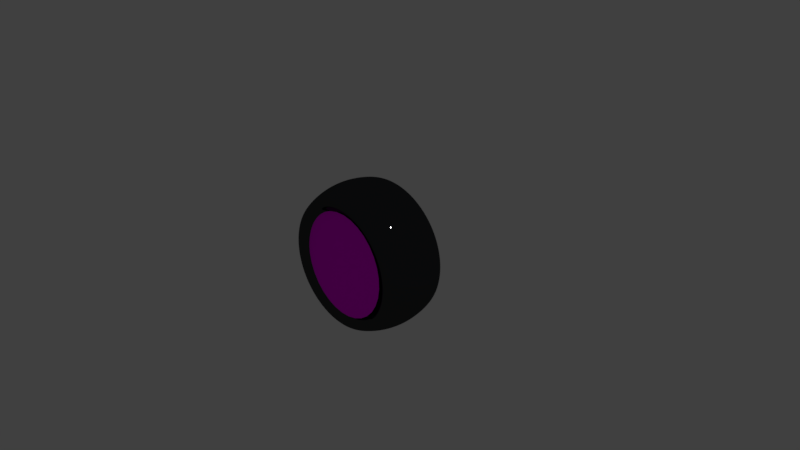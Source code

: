 # Source: clock.blend  (saved by Blender 2.78.0; exported with 4.5.12 LTS)
import bpy
from mathutils import Matrix  # noqa: F401  (used for matrix-valued properties, if any)

bpy.ops.wm.read_factory_settings(use_empty=True)
scene = bpy.context.scene
scene.name = 'Scene'

# ---- collections
col_collection_1 = bpy.data.collections.new('Collection 1'); scene.collection.children.link(col_collection_1)

# ---- images (referenced by path relative to the original .blend; pixels are not part of the script)
import os
ASSET_DIR = os.environ.get("B2B_ASSET_DIR", "")  # directory of the original .blend (textures are referenced by path, not embedded)
HERE = os.path.dirname(os.path.abspath(__file__))  # packed textures are extracted next to this script under _unpacked/

def load_image(name, relpath, width, height, colorspace="sRGB"):
    """Load a texture the original file referenced (path relative to the .blend, or extracted next to this script)."""
    p = next((c for c in (os.path.join(HERE, relpath), os.path.join(ASSET_DIR, relpath)) if relpath and os.path.exists(c)), "")
    if p:
        img = bpy.data.images.load(p, check_existing=True)
        img.name = name
    else:  # same state as the original file: an image datablock whose file is absent (Cycles renders it pink)
        img = bpy.data.images.new(name, width, height)
        img.source = "FILE"
        img.filepath = "//" + (relpath or name)
    img.colorspace_settings.name = colorspace
    return img
img_clock_face_jpg_001 = load_image('clock_face.jpg.001', 'clock_face.jpg', 1024, 1024, 'sRGB')

# ---- materials (node trees are filled in below, after node groups)
mat_scaryface = bpy.data.materials.new('scaryface')
mat_scaryface.alpha_threshold = 0.0
mat_scaryface.roughness = 0.5
mat_body = bpy.data.materials.new('Body')
mat_body.alpha_threshold = 0.0
mat_body.roughness = 0.5

# ---- material node trees
mat_scaryface.use_nodes = True; mat_scaryface.node_tree.nodes.clear()
_N = mat_scaryface.node_tree.nodes; _L = mat_scaryface.node_tree.links
n0 = _N.new('ShaderNodeOutputMaterial'); n0.name = 'Material Output'; n0.location = (300, 300)
n1 = _N.new('ShaderNodeBsdfDiffuse'); n1.name = 'Diffuse BSDF'; n1.location = (10, 300)
n2 = _N.new('ShaderNodeTexImage'); n2.name = 'Image Texture'; n2.location = (-180, 300)
n2.width = 140
n2.image = img_clock_face_jpg_001
_L.new(n1.outputs[0], n0.inputs[0])
_L.new(n2.outputs[0], n1.inputs[0])
n0.is_active_output = True
mat_body.use_nodes = True; mat_body.node_tree.nodes.clear()
_N = mat_body.node_tree.nodes; _L = mat_body.node_tree.links
n0 = _N.new('ShaderNodeOutputMaterial'); n0.name = 'Material Output'; n0.location = (300, 300)
n1 = _N.new('ShaderNodeMixShader'); n1.name = 'Mix Shader'; n1.location = (10, 300)
n1.inputs[0].default_value = 0.2
n2 = _N.new('ShaderNodeBsdfDiffuse'); n2.name = 'Diffuse BSDF'; n2.location = (-190, 200)
n2.inputs[0].default_value = (0.0, 0.001595, 0.005605, 1.0)
n3 = _N.new('ShaderNodeBsdfAnisotropic'); n3.name = 'Glossy BSDF'; n3.location = (-190, 100)
n3.distribution = 'GGX'
n3.inputs[0].default_value = (0.2529, 0.2529, 0.2529, 1.0)
n3.inputs[1].default_value = 0.0
_L.new(n1.outputs[0], n0.inputs[0])
_L.new(n2.outputs[0], n1.inputs[1])
_L.new(n3.outputs[0], n1.inputs[2])
n0.is_active_output = True

# ---- world
world_world = bpy.data.worlds.new('World'); scene.world = world_world
world_world.color = (0.05088, 0.05088, 0.05088)
world_world.use_sun_shadow = False
world_world.sun_shadow_jitter_overblur = 0.0
world_world.cycles.sampling_method = 'MANUAL'

# ---- cameras
cam_camera = bpy.data.cameras.new('Camera')
cam_camera.clip_end = 100.0
cam_camera.lens = 35.0
cam_camera.sensor_width = 32.0
cam_camera.sensor_height = 18.0
cam_camera.ortho_scale = 7.314
cam_camera.dof.focus_distance = 0.0

# ---- lights
light_lamp = bpy.data.lights.new('Lamp', 'POINT')
light_lamp.transmission_factor = 0.0
light_lamp.cutoff_distance = 30.0
light_lamp.energy = 100.0
light_lamp.shadow_buffer_clip_start = 1.001
light_lamp.shadow_soft_size = 0.1
light_lamp.shadow_maximum_resolution = 0.006
light_lamp.use_absolute_resolution = True

# ---- meshes
me_sphere_002 = bpy.data.meshes.new('Sphere.002')
me_sphere_002.from_pydata([(0.03806, 0.1913, 1.589), (0.07466, 0.3753, 1.532), (0.1084, 0.5449, 1.44), (0.1379, 0.6935, 1.315), (0.07466, 0.1802, 1.589), (0.1464, 0.3536, 1.532), (0.2126, 0.5133, 1.44), (0.2706, 0.6533, 1.315), (0.1084, 0.1622, 1.589), (0.2126, 0.3182, 1.532), (0.3087, 0.4619, 1.44), (0.3928, 0.5879, 1.315), (0.1379, 0.1379, 1.589), (0.2706, 0.2706, 1.532), (0.3928, 0.3928, 1.44), (0.5, 0.5, 1.315), (0.1622, 0.1084, 1.589), (0.3182, 0.2126, 1.532), (0.4619, 0.3087, 1.44), (0.5879, 0.3928, 1.315), (0.1802, 0.07466, 1.589), (0.3536, 0.1464, 1.532), (0.5133, 0.2126, 1.44), (0.6533, 0.2706, 1.315), (0.1913, 0.03806, 1.589), (0.3753, 0.07466, 1.532), (0.5449, 0.1084, 1.44), (0.6935, 0.1379, 1.315), (0.1951, -3e-07, 1.589), (0.3827, -2.926e-07, 1.532), (0.5556, -2.851e-07, 1.44), (0.7071, -2.926e-07, 1.315), (0.1913, -0.03806, 1.589), (0.3753, -0.07466, 1.532), (0.5449, -0.1084, 1.44), (0.6935, -0.138, 1.315), (0.1802, -0.07466, 1.589), (0.3536, -0.1464, 1.532), (0.5133, -0.2126, 1.44), (0.6533, -0.2706, 1.315), (0.1622, -0.1084, 1.589), (0.3182, -0.2126, 1.532), (0.4619, -0.3087, 1.44), (0.5879, -0.3928, 1.315), (0.1379, -0.138, 1.589), (0.2706, -0.2706, 1.532), (0.3928, -0.3928, 1.44), (0.5, -0.5, 1.315), (0.1084, -0.1622, 1.589), (0.2126, -0.3182, 1.532), (0.3087, -0.4619, 1.44), (0.3928, -0.5879, 1.315), (0.07466, -0.1802, 1.589), (0.1464, -0.3536, 1.532), (0.2126, -0.5133, 1.44), (0.2706, -0.6533, 1.315), (0.03806, -0.1913, 1.589), (0.07466, -0.3753, 1.532), (0.1084, -0.5449, 1.44), (0.1379, -0.6935, 1.315), (-7.212e-09, -0.1951, 1.589), (4.122e-08, -0.3827, 1.532), (2.632e-08, -0.5556, 1.44), (-2.584e-08, -0.7071, 1.315), (-0.03806, -0.1913, 1.589), (-0.07466, -0.3753, 1.532), (-0.1084, -0.5449, 1.44), (-0.1379, -0.6935, 1.315), (-0.07466, -0.1802, 1.589), (-0.1464, -0.3536, 1.532), (-0.2126, -0.5133, 1.44), (-0.2706, -0.6533, 1.315), (-1.81e-07, -5.702e-07, 1.608), (-0.1084, -0.1622, 1.589), (-0.2126, -0.3182, 1.532), (-0.3087, -0.4619, 1.44), (-0.3928, -0.5879, 1.315), (-0.1379, -0.138, 1.589), (-0.2706, -0.2706, 1.532), (-0.3928, -0.3928, 1.44), (-0.5, -0.5, 1.315), (-0.1622, -0.1084, 1.589), (-0.3182, -0.2126, 1.532), (-0.4619, -0.3087, 1.44), (-0.5879, -0.3928, 1.315), (-0.1802, -0.07466, 1.589), (-0.3536, -0.1464, 1.532), (-0.5133, -0.2126, 1.44), (-0.6533, -0.2706, 1.315), (-0.1913, -0.03806, 1.589), (-0.3753, -0.07466, 1.532), (-0.5449, -0.1084, 1.44), (-0.6935, -0.1379, 1.315), (-0.1951, -2.851e-07, 1.589), (-0.3827, -2.553e-07, 1.532), (-0.5556, -2.553e-07, 1.44), (-0.7071, -1.585e-07, 1.315), (-0.1913, 0.03806, 1.589), (-0.3753, 0.07466, 1.532), (-0.5449, 0.1084, 1.44), (-0.6935, 0.1379, 1.315), (-0.1802, 0.07466, 1.589), (-0.3536, 0.1464, 1.532), (-0.5133, 0.2126, 1.44), (-0.6533, 0.2706, 1.315), (-0.1622, 0.1084, 1.589), (-0.3182, 0.2126, 1.532), (-0.4619, 0.3087, 1.44), (-0.5879, 0.3928, 1.315), (-0.1379, 0.1379, 1.589), (-0.2706, 0.2706, 1.532), (-0.3928, 0.3928, 1.44), (-0.5, 0.5, 1.315), (-0.1084, 0.1622, 1.589), (-0.2126, 0.3182, 1.532), (-0.3087, 0.4619, 1.44), (-0.3928, 0.5879, 1.315), (-0.07466, 0.1802, 1.589), (-0.1464, 0.3536, 1.532), (-0.2126, 0.5133, 1.44), (-0.2706, 0.6533, 1.315), (-0.03806, 0.1913, 1.589), (-0.07466, 0.3753, 1.532), (-0.1084, 0.5449, 1.44), (-0.1379, 0.6935, 1.315), (3.749e-08, 0.1951, 1.589), (7.847e-08, 0.3827, 1.532), (1.083e-07, 0.5556, 1.44), (1.53e-07, 0.7071, 1.315)], [], [(125, 72, 0), (126, 125, 0, 1), (127, 126, 1, 2), (128, 127, 2, 3), (0, 72, 4), (1, 0, 4, 5), (2, 1, 5, 6), (3, 2, 6, 7), (7, 6, 10, 11), (4, 72, 8), (5, 4, 8, 9), (6, 5, 9, 10), (8, 72, 12), (9, 8, 12, 13), (10, 9, 13, 14), (11, 10, 14, 15), (12, 72, 16), (13, 12, 16, 17), (14, 13, 17, 18), (15, 14, 18, 19), (16, 72, 20), (17, 16, 20, 21), (18, 17, 21, 22), (19, 18, 22, 23), (20, 72, 24), (21, 20, 24, 25), (22, 21, 25, 26), (23, 22, 26, 27), (25, 24, 28, 29), (26, 25, 29, 30), (27, 26, 30, 31), (24, 72, 28), (28, 72, 32), (29, 28, 32, 33), (30, 29, 33, 34), (31, 30, 34, 35), (34, 33, 37, 38), (35, 34, 38, 39), (32, 72, 36), (33, 32, 36, 37), (36, 72, 40), (37, 36, 40, 41), (38, 37, 41, 42), (39, 38, 42, 43), (42, 41, 45, 46), (43, 42, 46, 47), (40, 72, 44), (41, 40, 44, 45), (44, 72, 48), (45, 44, 48, 49), (46, 45, 49, 50), (47, 46, 50, 51), (51, 50, 54, 55), (48, 72, 52), (49, 48, 52, 53), (50, 49, 53, 54), (52, 72, 56), (53, 52, 56, 57), (54, 53, 57, 58), (55, 54, 58, 59), (59, 58, 62, 63), (56, 72, 60), (57, 56, 60, 61), (58, 57, 61, 62), (60, 72, 64), (61, 60, 64, 65), (62, 61, 65, 66), (63, 62, 66, 67), (64, 72, 68), (65, 64, 68, 69), (66, 65, 69, 70), (67, 66, 70, 71), (69, 68, 73, 74), (70, 69, 74, 75), (71, 70, 75, 76), (68, 72, 73), (73, 72, 77), (74, 73, 77, 78), (75, 74, 78, 79), (76, 75, 79, 80), (78, 77, 81, 82), (79, 78, 82, 83), (80, 79, 83, 84), (77, 72, 81), (81, 72, 85), (82, 81, 85, 86), (83, 82, 86, 87), (84, 83, 87, 88), (87, 86, 90, 91), (88, 87, 91, 92), (85, 72, 89), (86, 85, 89, 90), (89, 72, 93), (90, 89, 93, 94), (91, 90, 94, 95), (92, 91, 95, 96), (95, 94, 98, 99), (96, 95, 99, 100), (93, 72, 97), (94, 93, 97, 98), (97, 72, 101), (98, 97, 101, 102), (99, 98, 102, 103), (100, 99, 103, 104), (104, 103, 107, 108), (101, 72, 105), (102, 101, 105, 106), (103, 102, 106, 107), (105, 72, 109), (106, 105, 109, 110), (107, 106, 110, 111), (108, 107, 111, 112), (109, 72, 113), (110, 109, 113, 114), (111, 110, 114, 115), (112, 111, 115, 116), (113, 72, 117), (114, 113, 117, 118), (115, 114, 118, 119), (116, 115, 119, 120), (117, 72, 121), (118, 117, 121, 122), (119, 118, 122, 123), (120, 119, 123, 124), (122, 121, 125, 126), (123, 122, 126, 127), (124, 123, 127, 128), (121, 72, 125)])
_uv = me_sphere_002.uv_layers.new(name='UVMap')
_uv.uv.foreach_set('vector', [0.5767, 0.5922, 0.5, 0.4997, 0.5933, 0.5755, 0.6541, 0.686, 0.5767, 0.5922, 0.5933, 0.5755, 0.6877, 0.6526, 0.7342, 0.7834, 0.6541, 0.686, 0.6877, 0.6526, 0.7854, 0.7325, 0.8199, 0.8874, 0.7342, 0.7834, 0.7854, 0.7325, 0.8889, 0.8168, 0.5933, 0.5755, 0.5, 0.4997, 0.6063, 0.5559, 0.6877, 0.6526, 0.5933, 0.5755, 0.6063, 0.5559, 0.7138, 0.613, 0.7854, 0.7325, 0.6877, 0.6526, 0.7138, 0.613, 0.8251, 0.6723, 0.8889, 0.8168, 0.7854, 0.7325, 0.8251, 0.6723, 0.9429, 0.7352, 0.9429, 0.7352, 0.8251, 0.6723, 0.8524, 0.6056, 0.9802, 0.6446, 0.6063, 0.5559, 0.5, 0.4997, 0.6152, 0.534, 0.7138, 0.613, 0.6063, 0.5559, 0.6152, 0.534, 0.7318, 0.5691, 0.8251, 0.6723, 0.7138, 0.613, 0.7318, 0.5691, 0.8524, 0.6056, 0.6152, 0.534, 0.5, 0.4997, 0.6197, 0.5109, 0.7318, 0.5691, 0.6152, 0.534, 0.6197, 0.5109, 0.7408, 0.5225, 0.8524, 0.6056, 0.7318, 0.5691, 0.7408, 0.5225, 0.8662, 0.5349, 0.9802, 0.6446, 0.8524, 0.6056, 0.8662, 0.5349, 0.9992, 0.5484, 0.6197, 0.5109, 0.5, 0.4997, 0.6196, 0.4873, 0.7408, 0.5225, 0.6197, 0.5109, 0.6196, 0.4873, 0.7406, 0.4751, 0.8662, 0.5349, 0.7408, 0.5225, 0.7406, 0.4751, 0.866, 0.4629, 0.9992, 0.5484, 0.8662, 0.5349, 0.866, 0.4629, 0.9992, 0.4502, 0.6196, 0.4873, 0.5, 0.4997, 0.6149, 0.4642, 0.7406, 0.4751, 0.6196, 0.4873, 0.6149, 0.4642, 0.7312, 0.4287, 0.866, 0.4629, 0.7406, 0.4751, 0.7312, 0.4287, 0.8518, 0.3922, 0.9992, 0.4502, 0.866, 0.4629, 0.8518, 0.3922, 0.98, 0.3539, 0.6149, 0.4642, 0.5, 0.4997, 0.6057, 0.4425, 0.7312, 0.4287, 0.6149, 0.4642, 0.6057, 0.4425, 0.7129, 0.3849, 0.8518, 0.3922, 0.7312, 0.4287, 0.7129, 0.3849, 0.8241, 0.3257, 0.98, 0.3539, 0.8518, 0.3922, 0.8241, 0.3257, 0.9424, 0.2631, 0.7129, 0.3849, 0.6057, 0.4425, 0.5925, 0.423, 0.6864, 0.3456, 0.8241, 0.3257, 0.7129, 0.3849, 0.6864, 0.3456, 0.784, 0.2658, 0.9424, 0.2631, 0.8241, 0.3257, 0.784, 0.2658, 0.8878, 0.1813, 0.6057, 0.4425, 0.5, 0.4997, 0.5925, 0.423, 0.5925, 0.423, 0.5, 0.4997, 0.5758, 0.4064, 0.6864, 0.3456, 0.5925, 0.423, 0.5758, 0.4064, 0.6528, 0.3122, 0.784, 0.2658, 0.6864, 0.3456, 0.6528, 0.3122, 0.7329, 0.2149, 0.8878, 0.1813, 0.784, 0.2658, 0.7329, 0.2149, 0.8183, 0.1118, 0.7329, 0.2149, 0.6528, 0.3122, 0.6133, 0.286, 0.6729, 0.1749, 0.8183, 0.1118, 0.7329, 0.2149, 0.6729, 0.1749, 0.7366, 0.0571, 0.5758, 0.4064, 0.5, 0.4997, 0.5561, 0.3934, 0.6528, 0.3122, 0.5758, 0.4064, 0.5561, 0.3934, 0.6133, 0.286, 0.5561, 0.3934, 0.5, 0.4997, 0.5343, 0.3845, 0.6133, 0.286, 0.5561, 0.3934, 0.5343, 0.3845, 0.5694, 0.268, 0.6729, 0.1749, 0.6133, 0.286, 0.5694, 0.268, 0.6063, 0.1474, 0.7366, 0.0571, 0.6729, 0.1749, 0.6063, 0.1474, 0.6458, 0.01941, 0.6063, 0.1474, 0.5694, 0.268, 0.5229, 0.2589, 0.5355, 0.1334, 0.6458, 0.01941, 0.6063, 0.1474, 0.5355, 0.1334, 0.5493, 0.000159, 0.5343, 0.3845, 0.5, 0.4997, 0.5112, 0.38, 0.5694, 0.268, 0.5343, 0.3845, 0.5112, 0.38, 0.5229, 0.2589, 0.5112, 0.38, 0.5, 0.4997, 0.4876, 0.3801, 0.5229, 0.2589, 0.5112, 0.38, 0.4876, 0.3801, 0.4755, 0.259, 0.5355, 0.1334, 0.5229, 0.2589, 0.4755, 0.259, 0.4634, 0.1335, 0.5493, 0.000159, 0.5355, 0.1334, 0.4634, 0.1335, 0.4509, 9.995e-05, 0.4509, 9.995e-05, 0.4634, 0.1335, 0.3927, 0.1476, 0.3544, 0.01924, 0.4876, 0.3801, 0.5, 0.4997, 0.4645, 0.3848, 0.4755, 0.259, 0.4876, 0.3801, 0.4645, 0.3848, 0.429, 0.2684, 0.4634, 0.1335, 0.4755, 0.259, 0.429, 0.2684, 0.3927, 0.1476, 0.4645, 0.3848, 0.5, 0.4997, 0.4428, 0.3939, 0.429, 0.2684, 0.4645, 0.3848, 0.4428, 0.3939, 0.3853, 0.2867, 0.3927, 0.1476, 0.429, 0.2684, 0.3853, 0.2867, 0.326, 0.1753, 0.3544, 0.01924, 0.3927, 0.1476, 0.326, 0.1753, 0.2634, 0.05684, 0.2634, 0.05684, 0.326, 0.1753, 0.2661, 0.2155, 0.1816, 0.1115, 0.4428, 0.3939, 0.5, 0.4997, 0.4233, 0.4071, 0.3853, 0.2867, 0.4428, 0.3939, 0.4233, 0.4071, 0.3459, 0.3132, 0.326, 0.1753, 0.3853, 0.2867, 0.3459, 0.3132, 0.2661, 0.2155, 0.4233, 0.4071, 0.5, 0.4997, 0.4067, 0.4238, 0.3459, 0.3132, 0.4233, 0.4071, 0.4067, 0.4238, 0.3125, 0.3468, 0.2661, 0.2155, 0.3459, 0.3132, 0.3125, 0.3468, 0.2151, 0.2665, 0.1816, 0.1115, 0.2661, 0.2155, 0.2151, 0.2665, 0.1119, 0.181, 0.4067, 0.4238, 0.5, 0.4997, 0.3937, 0.4435, 0.3125, 0.3468, 0.4067, 0.4238, 0.3937, 0.4435, 0.2862, 0.3863, 0.2151, 0.2665, 0.3125, 0.3468, 0.2862, 0.3863, 0.1751, 0.3266, 0.1119, 0.181, 0.2151, 0.2665, 0.1751, 0.3266, 0.05717, 0.2628, 0.2862, 0.3863, 0.3937, 0.4435, 0.3847, 0.4653, 0.2682, 0.4302, 0.1751, 0.3266, 0.2862, 0.3863, 0.2682, 0.4302, 0.1475, 0.3933, 0.05717, 0.2628, 0.1751, 0.3266, 0.1475, 0.3933, 0.01944, 0.3538, 0.3937, 0.4435, 0.5, 0.4997, 0.3847, 0.4653, 0.3847, 0.4653, 0.5, 0.4997, 0.3802, 0.4885, 0.2682, 0.4302, 0.3847, 0.4653, 0.3802, 0.4885, 0.2591, 0.4767, 0.1475, 0.3933, 0.2682, 0.4302, 0.2591, 0.4767, 0.1335, 0.4641, 0.01944, 0.3538, 0.1475, 0.3933, 0.1335, 0.4641, 0.0001644, 0.4503, 0.2591, 0.4767, 0.3802, 0.4885, 0.3804, 0.512, 0.2592, 0.5242, 0.1335, 0.4641, 0.2591, 0.4767, 0.2592, 0.5242, 0.1336, 0.5363, 0.0001644, 0.4503, 0.1335, 0.4641, 0.1336, 0.5363, 9.995e-05, 0.5488, 0.3802, 0.4885, 0.5, 0.4997, 0.3804, 0.512, 0.3804, 0.512, 0.5, 0.4997, 0.3851, 0.5351, 0.2592, 0.5242, 0.3804, 0.512, 0.3851, 0.5351, 0.2686, 0.5707, 0.1336, 0.5363, 0.2592, 0.5242, 0.2686, 0.5707, 0.1478, 0.6071, 9.995e-05, 0.5488, 0.1336, 0.5363, 0.1478, 0.6071, 0.01925, 0.6454, 0.1478, 0.6071, 0.2686, 0.5707, 0.2869, 0.6145, 0.1755, 0.6737, 0.01925, 0.6454, 0.1478, 0.6071, 0.1755, 0.6737, 0.05688, 0.7364, 0.3851, 0.5351, 0.5, 0.4997, 0.3942, 0.5569, 0.2686, 0.5707, 0.3851, 0.5351, 0.3942, 0.5569, 0.2869, 0.6145, 0.3942, 0.5569, 0.5, 0.4997, 0.4074, 0.5764, 0.2869, 0.6145, 0.3942, 0.5569, 0.4074, 0.5764, 0.3134, 0.6538, 0.1755, 0.6737, 0.2869, 0.6145, 0.3134, 0.6538, 0.2156, 0.7337, 0.05688, 0.7364, 0.1755, 0.6737, 0.2156, 0.7337, 0.1116, 0.8184, 0.2156, 0.7337, 0.3134, 0.6538, 0.3471, 0.6873, 0.2668, 0.7847, 0.1116, 0.8184, 0.2156, 0.7337, 0.2668, 0.7847, 0.1812, 0.8881, 0.4074, 0.5764, 0.5, 0.4997, 0.4241, 0.593, 0.3134, 0.6538, 0.4074, 0.5764, 0.4241, 0.593, 0.3471, 0.6873, 0.4241, 0.593, 0.5, 0.4997, 0.4438, 0.606, 0.3471, 0.6873, 0.4241, 0.593, 0.4438, 0.606, 0.3866, 0.7135, 0.2668, 0.7847, 0.3471, 0.6873, 0.3866, 0.7135, 0.3269, 0.8248, 0.1812, 0.8881, 0.2668, 0.7847, 0.3269, 0.8248, 0.2631, 0.9429, 0.2631, 0.9429, 0.3269, 0.8248, 0.3937, 0.8523, 0.3542, 0.9806, 0.4438, 0.606, 0.5, 0.4997, 0.4656, 0.6149, 0.3866, 0.7135, 0.4438, 0.606, 0.4656, 0.6149, 0.4305, 0.7315, 0.3269, 0.8248, 0.3866, 0.7135, 0.4305, 0.7315, 0.3937, 0.8523, 0.4656, 0.6149, 0.5, 0.4997, 0.4888, 0.6194, 0.4305, 0.7315, 0.4656, 0.6149, 0.4888, 0.6194, 0.4771, 0.7406, 0.3937, 0.8523, 0.4305, 0.7315, 0.4771, 0.7406, 0.4646, 0.8663, 0.3542, 0.9806, 0.3937, 0.8523, 0.4646, 0.8663, 0.4509, 0.9999, 0.4888, 0.6194, 0.5, 0.4997, 0.5123, 0.6193, 0.4771, 0.7406, 0.4888, 0.6194, 0.5123, 0.6193, 0.5246, 0.7404, 0.4646, 0.8663, 0.4771, 0.7406, 0.5246, 0.7404, 0.5369, 0.8661, 0.4509, 0.9999, 0.4646, 0.8663, 0.5369, 0.8661, 0.5496, 0.9999, 0.5123, 0.6193, 0.5, 0.4997, 0.5354, 0.6146, 0.5246, 0.7404, 0.5123, 0.6193, 0.5354, 0.6146, 0.5711, 0.7309, 0.5369, 0.8661, 0.5246, 0.7404, 0.5711, 0.7309, 0.6077, 0.8518, 0.5496, 0.9999, 0.5369, 0.8661, 0.6077, 0.8518, 0.6464, 0.9806, 0.5354, 0.6146, 0.5, 0.4997, 0.5572, 0.6054, 0.5711, 0.7309, 0.5354, 0.6146, 0.5572, 0.6054, 0.6148, 0.7126, 0.6077, 0.8518, 0.5711, 0.7309, 0.6148, 0.7126, 0.6744, 0.8239, 0.6464, 0.9806, 0.6077, 0.8518, 0.6744, 0.8239, 0.7377, 0.9426, 0.6148, 0.7126, 0.5572, 0.6054, 0.5767, 0.5922, 0.6541, 0.686, 0.6744, 0.8239, 0.6148, 0.7126, 0.6541, 0.686, 0.7342, 0.7834, 0.7377, 0.9426, 0.6744, 0.8239, 0.7342, 0.7834, 0.8199, 0.8874, 0.5572, 0.6054, 0.5, 0.4997, 0.5767, 0.5922])
me_sphere_002.materials.append(mat_scaryface)
me_sphere_002.use_remesh_preserve_volume = False
me_sphere_002.use_remesh_preserve_attributes = False
me_sphere_002.use_mirror_vertex_groups = False
me_sphere_002.update()
me_sphere = bpy.data.meshes.new('Sphere')
me_sphere.from_pydata([(0.03806, 0.1913, 0.391), (0.07466, 0.3753, 0.391), (0.1084, 0.5449, 0.391), (0.1379, 0.6935, 0.391), (0.1622, 0.8155, 0.5556), (0.1802, 0.9061, 0.3827), (0.1913, 0.9619, 0.1951), (0.1951, 0.9808, 7.55e-08), (0.1913, 0.9619, -0.1951), (0.1802, 0.9061, -0.4066), (0.1622, 0.8155, -0.4066), (0.1379, 0.6935, -0.4066), (0.1084, 0.5449, -0.4066), (0.07466, 0.3753, -0.4066), (0.03806, 0.1913, -0.4066), (0.07466, 0.1802, 0.391), (0.1464, 0.3536, 0.391), (0.2126, 0.5133, 0.391), (0.2706, 0.6533, 0.391), (0.3182, 0.7682, 0.5556), (0.3536, 0.8536, 0.3827), (0.3753, 0.9061, 0.1951), (0.3827, 0.9239, 7.55e-08), (0.3753, 0.9061, -0.1951), (0.3536, 0.8536, -0.4066), (0.3182, 0.7682, -0.4066), (0.2706, 0.6533, -0.4066), (0.2126, 0.5133, -0.4066), (0.1464, 0.3536, -0.4066), (0.07466, 0.1802, -0.4066), (0.1084, 0.1622, 0.391), (0.2126, 0.3182, 0.391), (0.3087, 0.4619, 0.391), (0.3928, 0.5879, 0.391), (0.4619, 0.6913, 0.5556), (0.5133, 0.7682, 0.3827), (0.5449, 0.8155, 0.1951), (0.5556, 0.8315, 7.55e-08), (0.5449, 0.8155, -0.1951), (0.5133, 0.7682, -0.4066), (0.4619, 0.6913, -0.4066), (0.3928, 0.5879, -0.4066), (0.3087, 0.4619, -0.4066), (0.2126, 0.3182, -0.4066), (0.1084, 0.1622, -0.4066), (0.1379, 0.1379, 0.391), (0.2706, 0.2706, 0.391), (0.3928, 0.3928, 0.391), (0.5, 0.5, 0.391), (0.5879, 0.5879, 0.5556), (0.6533, 0.6533, 0.3827), (0.6935, 0.6935, 0.1951), (0.7071, 0.7071, 7.55e-08), (0.6935, 0.6935, -0.1951), (0.6533, 0.6533, -0.4066), (0.5879, 0.5879, -0.4066), (0.5, 0.5, -0.4066), (0.3928, 0.3928, -0.4066), (0.2706, 0.2706, -0.4066), (0.1379, 0.1379, -0.4066), (0.1622, 0.1084, 0.391), (0.3182, 0.2126, 0.391), (0.4619, 0.3087, 0.391), (0.5879, 0.3928, 0.391), (0.6913, 0.4619, 0.5556), (0.7682, 0.5133, 0.3827), (0.8155, 0.5449, 0.1951), (0.8315, 0.5556, 7.55e-08), (0.8155, 0.5449, -0.1951), (0.7682, 0.5133, -0.4066), (0.6913, 0.4619, -0.4066), (0.5879, 0.3928, -0.4066), (0.4619, 0.3087, -0.4066), (0.3182, 0.2126, -0.4066), (0.1622, 0.1084, -0.4066), (0.0, -2.999e-07, -0.4066), (0.1802, 0.07466, 0.391), (0.3536, 0.1464, 0.391), (0.5133, 0.2126, 0.391), (0.6533, 0.2706, 0.391), (0.7682, 0.3182, 0.5556), (0.8536, 0.3536, 0.3827), (0.9061, 0.3753, 0.1951), (0.9239, 0.3827, 7.55e-08), (0.9061, 0.3753, -0.1951), (0.8536, 0.3536, -0.4066), (0.7682, 0.3182, -0.4066), (0.6533, 0.2706, -0.4066), (0.5133, 0.2126, -0.4066), (0.3536, 0.1464, -0.4066), (0.1802, 0.07466, -0.4066), (0.1913, 0.03806, 0.391), (0.3753, 0.07466, 0.391), (0.5449, 0.1084, 0.391), (0.6935, 0.1379, 0.391), (0.8155, 0.1622, 0.5556), (0.9061, 0.1802, 0.3827), (0.9619, 0.1913, 0.1951), (0.9808, 0.1951, 7.55e-08), (0.9619, 0.1913, -0.1951), (0.9061, 0.1802, -0.4066), (0.8155, 0.1622, -0.4066), (0.6935, 0.1379, -0.4066), (0.5449, 0.1084, -0.4066), (0.3753, 0.07466, -0.4066), (0.1913, 0.03806, -0.4066), (0.1951, -3.524e-07, 0.391), (0.3827, -3.425e-07, 0.391), (0.5556, -3.31e-07, 0.391), (0.7071, -3.33e-07, 0.391), (0.8315, -3.341e-07, 0.5556), (0.9239, -2.745e-07, 0.3827), (0.9808, -3.937e-07, 0.1951), (1.0, -3.788e-07, 7.55e-08), (0.9808, -3.937e-07, -0.1951), (0.9239, -2.308e-07, -0.4066), (0.8315, -3.276e-07, -0.4066), (0.7071, -3.061e-07, -0.4066), (0.5556, -3.23e-07, -0.4066), (0.3827, -2.817e-07, -0.4066), (0.1951, -2.829e-07, -0.4066), (0.1913, -0.03806, 0.391), (0.3753, -0.07466, 0.391), (0.5449, -0.1084, 0.391), (0.6935, -0.138, 0.391), (0.8155, -0.1622, 0.5556), (0.9061, -0.1802, 0.3827), (0.9619, -0.1913, 0.1951), (0.9808, -0.1951, 7.55e-08), (0.9619, -0.1913, -0.1951), (0.9061, -0.1802, -0.4066), (0.8155, -0.1622, -0.4066), (0.6935, -0.138, -0.4066), (0.5449, -0.1084, -0.4066), (0.3753, -0.07466, -0.4066), (0.1913, -0.03806, -0.4066), (0.1802, -0.07466, 0.391), (0.3536, -0.1464, 0.391), (0.5133, -0.2126, 0.391), (0.6533, -0.2706, 0.391), (0.7682, -0.3182, 0.5556), (0.8536, -0.3536, 0.3827), (0.9061, -0.3753, 0.1951), (0.9239, -0.3827, 7.55e-08), (0.9061, -0.3753, -0.1951), (0.8536, -0.3536, -0.4066), (0.7682, -0.3182, -0.4066), (0.6533, -0.2706, -0.4066), (0.5133, -0.2126, -0.4066), (0.3536, -0.1464, -0.4066), (0.1802, -0.07466, -0.4066), (0.1622, -0.1084, 0.391), (0.3182, -0.2126, 0.391), (0.4619, -0.3087, 0.391), (0.5879, -0.3928, 0.391), (0.6913, -0.4619, 0.5556), (0.7682, -0.5133, 0.3827), (0.8155, -0.5449, 0.1951), (0.8315, -0.5556, 7.55e-08), (0.8155, -0.5449, -0.1951), (0.7682, -0.5133, -0.4066), (0.6913, -0.4619, -0.4066), (0.5879, -0.3928, -0.4066), (0.4619, -0.3087, -0.4066), (0.3182, -0.2126, -0.4066), (0.1622, -0.1084, -0.4066), (0.1379, -0.138, 0.391), (0.2706, -0.2706, 0.391), (0.3928, -0.3928, 0.391), (0.5, -0.5, 0.391), (0.5879, -0.5879, 0.5556), (0.6533, -0.6533, 0.3827), (0.6935, -0.6935, 0.1951), (0.7071, -0.7071, 7.55e-08), (0.6935, -0.6935, -0.1951), (0.6533, -0.6533, -0.4066), (0.5879, -0.5879, -0.4066), (0.5, -0.5, -0.4066), (0.3928, -0.3928, -0.4066), (0.2706, -0.2706, -0.4066), (0.1379, -0.138, -0.4066), (0.1084, -0.1622, 0.391), (0.2126, -0.3182, 0.391), (0.3087, -0.4619, 0.391), (0.3928, -0.5879, 0.391), (0.4619, -0.6913, 0.5556), (0.5133, -0.7682, 0.3827), (0.5449, -0.8155, 0.1951), (0.5556, -0.8315, 7.55e-08), (0.5449, -0.8155, -0.1951), (0.5133, -0.7682, -0.4066), (0.4619, -0.6913, -0.4066), (0.3928, -0.5879, -0.4066), (0.3087, -0.4619, -0.4066), (0.2126, -0.3182, -0.4066), (0.1084, -0.1622, -0.4066), (0.07466, -0.1802, 0.391), (0.1464, -0.3536, 0.391), (0.2126, -0.5133, 0.391), (0.2706, -0.6533, 0.391), (0.3182, -0.7682, 0.5556), (0.3536, -0.8536, 0.3827), (0.3753, -0.9061, 0.1951), (0.3827, -0.9239, 7.55e-08), (0.3753, -0.9061, -0.1951), (0.3536, -0.8536, -0.4066), (0.3182, -0.7682, -0.4066), (0.2706, -0.6533, -0.4066), (0.2126, -0.5133, -0.4066), (0.1464, -0.3536, -0.4066), (0.07466, -0.1802, -0.4066), (0.03806, -0.1913, 0.391), (0.07466, -0.3753, 0.391), (0.1084, -0.5449, 0.391), (0.1379, -0.6935, 0.391), (0.1622, -0.8155, 0.5556), (0.1802, -0.9061, 0.3827), (0.1913, -0.9619, 0.1951), (0.1951, -0.9808, 7.55e-08), (0.1913, -0.9619, -0.1951), (0.1802, -0.9061, -0.4066), (0.1622, -0.8155, -0.4066), (0.1379, -0.6935, -0.4066), (0.1084, -0.5449, -0.4066), (0.07466, -0.3753, -0.4066), (0.03806, -0.1913, -0.4066), (-7.212e-09, -0.1951, 0.391), (4.122e-08, -0.3827, 0.391), (2.632e-08, -0.5556, 0.391), (-2.584e-08, -0.7071, 0.391), (-8.544e-08, -0.8315, 0.5556), (6.357e-08, -0.9239, 0.3827), (-8.544e-08, -0.9808, 0.1951), (-1.003e-07, -1.0, 7.55e-08), (-8.544e-08, -0.9808, -0.1951), (6.357e-08, -0.9239, -0.4066), (-8.544e-08, -0.8315, -0.4066), (-2.584e-08, -0.7071, -0.4066), (-1.094e-08, -0.5556, -0.4066), (3.964e-09, -0.3827, -0.4066), (3.964e-09, -0.1951, -0.4066), (-0.03806, -0.1913, 0.391), (-0.07466, -0.3753, 0.391), (-0.1084, -0.5449, 0.391), (-0.1379, -0.6935, 0.391), (-0.1622, -0.8155, 0.5556), (-0.1802, -0.9061, 0.3827), (-0.1913, -0.9619, 0.1951), (-0.1951, -0.9808, 7.55e-08), (-0.1913, -0.9619, -0.1951), (-0.1802, -0.9061, -0.4066), (-0.1622, -0.8155, -0.4066), (-0.1379, -0.6935, -0.4066), (-0.1084, -0.5449, -0.4066), (-0.07466, -0.3753, -0.4066), (-0.03806, -0.1913, -0.4066), (-0.07466, -0.1802, 0.391), (-0.1464, -0.3536, 0.391), (-0.2126, -0.5133, 0.391), (-0.2706, -0.6533, 0.391), (-0.3182, -0.7682, 0.5556), (-0.3536, -0.8536, 0.3827), (-0.3753, -0.9061, 0.1951), (-0.3827, -0.9239, 7.55e-08), (-0.3753, -0.9061, -0.1951), (-0.3536, -0.8536, -0.4066), (-0.3182, -0.7682, -0.4066), (-0.2706, -0.6533, -0.4066), (-0.2126, -0.5133, -0.4066), (-0.1464, -0.3536, -0.4066), (-0.07466, -0.1802, -0.4066), (-1.81e-07, -6.234e-07, 0.391), (-0.1084, -0.1622, 0.391), (-0.2126, -0.3182, 0.391), (-0.3087, -0.4619, 0.391), (-0.3928, -0.5879, 0.391), (-0.4619, -0.6913, 0.5556), (-0.5133, -0.7682, 0.3827), (-0.5449, -0.8155, 0.1951), (-0.5556, -0.8315, 7.55e-08), (-0.5449, -0.8155, -0.1951), (-0.5133, -0.7682, -0.4066), (-0.4619, -0.6913, -0.4066), (-0.3928, -0.5879, -0.4066), (-0.3087, -0.4619, -0.4066), (-0.2126, -0.3182, -0.4066), (-0.1084, -0.1622, -0.4066), (-0.1379, -0.138, 0.391), (-0.2706, -0.2706, 0.391), (-0.3928, -0.3928, 0.391), (-0.5, -0.5, 0.391), (-0.5879, -0.5879, 0.5556), (-0.6533, -0.6533, 0.3827), (-0.6935, -0.6935, 0.1951), (-0.7071, -0.7071, 7.55e-08), (-0.6935, -0.6935, -0.1951), (-0.6533, -0.6533, -0.4066), (-0.5879, -0.5879, -0.4066), (-0.5, -0.5, -0.4066), (-0.3928, -0.3928, -0.4066), (-0.2706, -0.2706, -0.4066), (-0.1379, -0.1379, -0.4066), (-0.1622, -0.1084, 0.391), (-0.3182, -0.2126, 0.391), (-0.4619, -0.3087, 0.391), (-0.5879, -0.3928, 0.391), (-0.6913, -0.4619, 0.5556), (-0.7682, -0.5133, 0.3827), (-0.8155, -0.5449, 0.1951), (-0.8315, -0.5556, 7.55e-08), (-0.8155, -0.5449, -0.1951), (-0.7682, -0.5133, -0.4066), (-0.6913, -0.4619, -0.4066), (-0.5879, -0.3928, -0.4066), (-0.4619, -0.3087, -0.4066), (-0.3182, -0.2126, -0.4066), (-0.1622, -0.1084, -0.4066), (-0.1802, -0.07466, 0.391), (-0.3536, -0.1464, 0.391), (-0.5133, -0.2126, 0.391), (-0.6533, -0.2706, 0.391), (-0.7682, -0.3182, 0.5556), (-0.8536, -0.3536, 0.3827), (-0.9061, -0.3753, 0.1951), (-0.9239, -0.3827, 7.55e-08), (-0.9061, -0.3753, -0.1951), (-0.8536, -0.3536, -0.4066), (-0.7682, -0.3182, -0.4066), (-0.6533, -0.2706, -0.4066), (-0.5133, -0.2126, -0.4066), (-0.3536, -0.1464, -0.4066), (-0.1802, -0.07466, -0.4066), (-0.1913, -0.03806, 0.391), (-0.3753, -0.07466, 0.391), (-0.5449, -0.1084, 0.391), (-0.6935, -0.1379, 0.391), (-0.8155, -0.1622, 0.5556), (-0.9061, -0.1802, 0.3827), (-0.9619, -0.1913, 0.1951), (-0.9808, -0.1951, 7.55e-08), (-0.9619, -0.1913, -0.1951), (-0.9061, -0.1802, -0.4066), (-0.8155, -0.1622, -0.4066), (-0.6935, -0.1379, -0.4066), (-0.5449, -0.1084, -0.4066), (-0.3753, -0.07466, -0.4066), (-0.1913, -0.03806, -0.4066), (-0.1951, -3.375e-07, 0.391), (-0.3827, -3.052e-07, 0.391), (-0.5556, -3.012e-07, 0.391), (-0.7071, -1.989e-07, 0.391), (-0.8315, -1.404e-07, 0.5556), (-0.9239, -3.192e-07, 0.3827), (-0.9808, -9.567e-08, 0.1951), (-1.0, -1.404e-07, 7.55e-08), (-0.9808, -9.567e-08, -0.1951), (-0.9239, -3.202e-07, -0.4066), (-0.8315, -1.339e-07, -0.4066), (-0.7071, -1.719e-07, -0.4066), (-0.5556, -2.41e-07, -0.4066), (-0.3827, -2.295e-07, -0.4066), (-0.1951, -2.904e-07, -0.4066), (-0.1913, 0.03806, 0.391), (-0.3753, 0.07466, 0.391), (-0.5449, 0.1084, 0.391), (-0.6935, 0.1379, 0.391), (-0.8155, 0.1622, 0.5556), (-0.9061, 0.1802, 0.3827), (-0.9619, 0.1913, 0.1951), (-0.9808, 0.1951, 7.55e-08), (-0.9619, 0.1913, -0.1951), (-0.9061, 0.1802, -0.4066), (-0.8155, 0.1622, -0.4066), (-0.6935, 0.1379, -0.4066), (-0.5449, 0.1084, -0.4066), (-0.3753, 0.07466, -0.4066), (-0.1913, 0.03806, -0.4066), (-0.1802, 0.07466, 0.391), (-0.3536, 0.1464, 0.391), (-0.5133, 0.2126, 0.391), (-0.6533, 0.2706, 0.391), (-0.7682, 0.3182, 0.5556), (-0.8536, 0.3536, 0.3827), (-0.9061, 0.3753, 0.1951), (-0.9239, 0.3827, 7.55e-08), (-0.9061, 0.3753, -0.1951), (-0.8536, 0.3536, -0.4066), (-0.7682, 0.3182, -0.4066), (-0.6533, 0.2706, -0.4066), (-0.5133, 0.2126, -0.4066), (-0.3536, 0.1464, -0.4066), (-0.1802, 0.07466, -0.4066), (-0.1622, 0.1084, 0.391), (-0.3182, 0.2126, 0.391), (-0.4619, 0.3087, 0.391), (-0.5879, 0.3928, 0.391), (-0.6913, 0.4619, 0.5556), (-0.7682, 0.5133, 0.3827), (-0.8155, 0.5449, 0.1951), (-0.8315, 0.5556, 7.55e-08), (-0.8155, 0.5449, -0.1951), (-0.7682, 0.5133, -0.4066), (-0.6913, 0.4619, -0.4066), (-0.5879, 0.3928, -0.4066), (-0.4619, 0.3087, -0.4066), (-0.3182, 0.2126, -0.4066), (-0.1622, 0.1084, -0.4066), (-0.1379, 0.1379, 0.391), (-0.2706, 0.2706, 0.391), (-0.3928, 0.3928, 0.391), (-0.5, 0.5, 0.391), (-0.5879, 0.5879, 0.5556), (-0.6533, 0.6533, 0.3827), (-0.6935, 0.6935, 0.1951), (-0.7071, 0.7071, 7.55e-08), (-0.6935, 0.6935, -0.1951), (-0.6533, 0.6533, -0.4066), (-0.5879, 0.5879, -0.4066), (-0.5, 0.5, -0.4066), (-0.3928, 0.3928, -0.4066), (-0.2706, 0.2706, -0.4066), (-0.1379, 0.1379, -0.4066), (-0.1084, 0.1622, 0.391), (-0.2126, 0.3182, 0.391), (-0.3087, 0.4619, 0.391), (-0.3928, 0.5879, 0.391), (-0.4619, 0.6913, 0.5556), (-0.5133, 0.7682, 0.3827), (-0.5449, 0.8155, 0.1951), (-0.5556, 0.8315, 7.55e-08), (-0.5449, 0.8155, -0.1951), (-0.5133, 0.7682, -0.4066), (-0.4619, 0.6913, -0.4066), (-0.3928, 0.5879, -0.4066), (-0.3087, 0.4619, -0.4066), (-0.2126, 0.3182, -0.4066), (-0.1084, 0.1622, -0.4066), (-0.07466, 0.1802, 0.391), (-0.1464, 0.3536, 0.391), (-0.2126, 0.5133, 0.391), (-0.2706, 0.6533, 0.391), (-0.3182, 0.7682, 0.5556), (-0.3536, 0.8536, 0.3827), (-0.3753, 0.9061, 0.1951), (-0.3827, 0.9239, 7.55e-08), (-0.3753, 0.9061, -0.1951), (-0.3536, 0.8536, -0.4066), (-0.3182, 0.7682, -0.4066), (-0.2706, 0.6533, -0.4066), (-0.2126, 0.5133, -0.4066), (-0.1464, 0.3536, -0.4066), (-0.07466, 0.1802, -0.4066), (-0.03806, 0.1913, 0.391), (-0.07466, 0.3753, 0.391), (-0.1084, 0.5449, 0.391), (-0.1379, 0.6935, 0.391), (-0.1622, 0.8155, 0.5556), (-0.1802, 0.9061, 0.3827), (-0.1913, 0.9619, 0.1951), (-0.1951, 0.9808, 7.55e-08), (-0.1913, 0.9619, -0.1951), (-0.1802, 0.9061, -0.4066), (-0.1622, 0.8155, -0.4066), (-0.1379, 0.6935, -0.4066), (-0.1084, 0.5449, -0.4066), (-0.07466, 0.3753, -0.4066), (-0.03806, 0.1913, -0.4066), (3.749e-08, 0.1951, 0.391), (7.847e-08, 0.3827, 0.391), (1.083e-07, 0.5556, 0.391), (1.53e-07, 0.7071, 0.391), (2.722e-07, 0.8315, 0.5556), (6.357e-08, 0.9239, 0.3827), (2.573e-07, 0.9808, 0.1951), (2.722e-07, 1.0, 7.55e-08), (2.573e-07, 0.9808, -0.1951), (6.357e-08, 0.9239, -0.4066), (2.722e-07, 0.8315, -0.4066), (1.53e-07, 0.7071, -0.4066), (1.232e-07, 0.5556, -0.4066), (7.847e-08, 0.3827, -0.4066), (1.514e-08, 0.1951, -0.4066)], [], [(467, 271, 0), (75, 481, 14), (475, 474, 7, 8), (468, 467, 0, 1), (476, 475, 8, 9), (469, 468, 1, 2), (477, 476, 9, 10), (470, 469, 2, 3), (478, 477, 10, 11), (471, 470, 3, 4), (479, 478, 11, 12), (472, 471, 4, 5), (480, 479, 12, 13), (473, 472, 5, 6), (481, 480, 13, 14), (474, 473, 6, 7), (14, 13, 28, 29), (7, 6, 21, 22), (0, 271, 15), (75, 14, 29), (8, 7, 22, 23), (1, 0, 15, 16), (9, 8, 23, 24), (2, 1, 16, 17), (10, 9, 24, 25), (3, 2, 17, 18), (11, 10, 25, 26), (4, 3, 18, 19), (12, 11, 26, 27), (5, 4, 19, 20), (13, 12, 27, 28), (6, 5, 20, 21), (18, 17, 32, 33), (26, 25, 40, 41), (19, 18, 33, 34), (27, 26, 41, 42), (20, 19, 34, 35), (28, 27, 42, 43), (21, 20, 35, 36), (29, 28, 43, 44), (22, 21, 36, 37), (15, 271, 30), (75, 29, 44), (23, 22, 37, 38), (16, 15, 30, 31), (24, 23, 38, 39), (17, 16, 31, 32), (25, 24, 39, 40), (37, 36, 51, 52), (30, 271, 45), (75, 44, 59), (38, 37, 52, 53), (31, 30, 45, 46), (39, 38, 53, 54), (32, 31, 46, 47), (40, 39, 54, 55), (33, 32, 47, 48), (41, 40, 55, 56), (34, 33, 48, 49), (42, 41, 56, 57), (35, 34, 49, 50), (43, 42, 57, 58), (36, 35, 50, 51), (44, 43, 58, 59), (56, 55, 70, 71), (49, 48, 63, 64), (57, 56, 71, 72), (50, 49, 64, 65), (58, 57, 72, 73), (51, 50, 65, 66), (59, 58, 73, 74), (52, 51, 66, 67), (45, 271, 60), (75, 59, 74), (53, 52, 67, 68), (46, 45, 60, 61), (54, 53, 68, 69), (47, 46, 61, 62), (55, 54, 69, 70), (48, 47, 62, 63), (60, 271, 76), (75, 74, 90), (68, 67, 83, 84), (61, 60, 76, 77), (69, 68, 84, 85), (62, 61, 77, 78), (70, 69, 85, 86), (63, 62, 78, 79), (71, 70, 86, 87), (64, 63, 79, 80), (72, 71, 87, 88), (65, 64, 80, 81), (73, 72, 88, 89), (66, 65, 81, 82), (74, 73, 89, 90), (67, 66, 82, 83), (80, 79, 94, 95), (88, 87, 102, 103), (81, 80, 95, 96), (89, 88, 103, 104), (82, 81, 96, 97), (90, 89, 104, 105), (83, 82, 97, 98), (76, 271, 91), (75, 90, 105), (84, 83, 98, 99), (77, 76, 91, 92), (85, 84, 99, 100), (78, 77, 92, 93), (86, 85, 100, 101), (79, 78, 93, 94), (87, 86, 101, 102), (99, 98, 113, 114), (92, 91, 106, 107), (100, 99, 114, 115), (93, 92, 107, 108), (101, 100, 115, 116), (94, 93, 108, 109), (102, 101, 116, 117), (95, 94, 109, 110), (103, 102, 117, 118), (96, 95, 110, 111), (104, 103, 118, 119), (97, 96, 111, 112), (105, 104, 119, 120), (98, 97, 112, 113), (91, 271, 106), (75, 105, 120), (118, 117, 132, 133), (111, 110, 125, 126), (119, 118, 133, 134), (112, 111, 126, 127), (120, 119, 134, 135), (113, 112, 127, 128), (106, 271, 121), (75, 120, 135), (114, 113, 128, 129), (107, 106, 121, 122), (115, 114, 129, 130), (108, 107, 122, 123), (116, 115, 130, 131), (109, 108, 123, 124), (117, 116, 131, 132), (110, 109, 124, 125), (130, 129, 144, 145), (123, 122, 137, 138), (131, 130, 145, 146), (124, 123, 138, 139), (132, 131, 146, 147), (125, 124, 139, 140), (133, 132, 147, 148), (126, 125, 140, 141), (134, 133, 148, 149), (127, 126, 141, 142), (135, 134, 149, 150), (128, 127, 142, 143), (121, 271, 136), (75, 135, 150), (129, 128, 143, 144), (122, 121, 136, 137), (149, 148, 163, 164), (142, 141, 156, 157), (150, 149, 164, 165), (143, 142, 157, 158), (136, 271, 151), (75, 150, 165), (144, 143, 158, 159), (137, 136, 151, 152), (145, 144, 159, 160), (138, 137, 152, 153), (146, 145, 160, 161), (139, 138, 153, 154), (147, 146, 161, 162), (140, 139, 154, 155), (148, 147, 162, 163), (141, 140, 155, 156), (153, 152, 167, 168), (161, 160, 175, 176), (154, 153, 168, 169), (162, 161, 176, 177), (155, 154, 169, 170), (163, 162, 177, 178), (156, 155, 170, 171), (164, 163, 178, 179), (157, 156, 171, 172), (165, 164, 179, 180), (158, 157, 172, 173), (151, 271, 166), (75, 165, 180), (159, 158, 173, 174), (152, 151, 166, 167), (160, 159, 174, 175), (172, 171, 186, 187), (180, 179, 194, 195), (173, 172, 187, 188), (166, 271, 181), (75, 180, 195), (174, 173, 188, 189), (167, 166, 181, 182), (175, 174, 189, 190), (168, 167, 182, 183), (176, 175, 190, 191), (169, 168, 183, 184), (177, 176, 191, 192), (170, 169, 184, 185), (178, 177, 192, 193), (171, 170, 185, 186), (179, 178, 193, 194), (191, 190, 205, 206), (184, 183, 198, 199), (192, 191, 206, 207), (185, 184, 199, 200), (193, 192, 207, 208), (186, 185, 200, 201), (194, 193, 208, 209), (187, 186, 201, 202), (195, 194, 209, 210), (188, 187, 202, 203), (181, 271, 196), (75, 195, 210), (189, 188, 203, 204), (182, 181, 196, 197), (190, 189, 204, 205), (183, 182, 197, 198), (210, 209, 224, 225), (203, 202, 217, 218), (196, 271, 211), (75, 210, 225), (204, 203, 218, 219), (197, 196, 211, 212), (205, 204, 219, 220), (198, 197, 212, 213), (206, 205, 220, 221), (199, 198, 213, 214), (207, 206, 221, 222), (200, 199, 214, 215), (208, 207, 222, 223), (201, 200, 215, 216), (209, 208, 223, 224), (202, 201, 216, 217), (214, 213, 228, 229), (222, 221, 236, 237), (215, 214, 229, 230), (223, 222, 237, 238), (216, 215, 230, 231), (224, 223, 238, 239), (217, 216, 231, 232), (225, 224, 239, 240), (218, 217, 232, 233), (211, 271, 226), (75, 225, 240), (219, 218, 233, 234), (212, 211, 226, 227), (220, 219, 234, 235), (213, 212, 227, 228), (221, 220, 235, 236), (233, 232, 247, 248), (226, 271, 241), (75, 240, 255), (234, 233, 248, 249), (227, 226, 241, 242), (235, 234, 249, 250), (228, 227, 242, 243), (236, 235, 250, 251), (229, 228, 243, 244), (237, 236, 251, 252), (230, 229, 244, 245), (238, 237, 252, 253), (231, 230, 245, 246), (239, 238, 253, 254), (232, 231, 246, 247), (240, 239, 254, 255), (252, 251, 266, 267), (245, 244, 259, 260), (253, 252, 267, 268), (246, 245, 260, 261), (254, 253, 268, 269), (247, 246, 261, 262), (255, 254, 269, 270), (248, 247, 262, 263), (241, 271, 256), (75, 255, 270), (249, 248, 263, 264), (242, 241, 256, 257), (250, 249, 264, 265), (243, 242, 257, 258), (251, 250, 265, 266), (244, 243, 258, 259), (75, 270, 286), (264, 263, 279, 280), (257, 256, 272, 273), (265, 264, 280, 281), (258, 257, 273, 274), (266, 265, 281, 282), (259, 258, 274, 275), (267, 266, 282, 283), (260, 259, 275, 276), (268, 267, 283, 284), (261, 260, 276, 277), (269, 268, 284, 285), (262, 261, 277, 278), (270, 269, 285, 286), (263, 262, 278, 279), (256, 271, 272), (284, 283, 298, 299), (277, 276, 291, 292), (285, 284, 299, 300), (278, 277, 292, 293), (286, 285, 300, 301), (279, 278, 293, 294), (272, 271, 287), (75, 286, 301), (280, 279, 294, 295), (273, 272, 287, 288), (281, 280, 295, 296), (274, 273, 288, 289), (282, 281, 296, 297), (275, 274, 289, 290), (283, 282, 297, 298), (276, 275, 290, 291), (288, 287, 302, 303), (296, 295, 310, 311), (289, 288, 303, 304), (297, 296, 311, 312), (290, 289, 304, 305), (298, 297, 312, 313), (291, 290, 305, 306), (299, 298, 313, 314), (292, 291, 306, 307), (300, 299, 314, 315), (293, 292, 307, 308), (301, 300, 315, 316), (294, 293, 308, 309), (287, 271, 302), (75, 301, 316), (295, 294, 309, 310), (307, 306, 321, 322), (315, 314, 329, 330), (308, 307, 322, 323), (316, 315, 330, 331), (309, 308, 323, 324), (302, 271, 317), (75, 316, 331), (310, 309, 324, 325), (303, 302, 317, 318), (311, 310, 325, 326), (304, 303, 318, 319), (312, 311, 326, 327), (305, 304, 319, 320), (313, 312, 327, 328), (306, 305, 320, 321), (314, 313, 328, 329), (326, 325, 340, 341), (319, 318, 333, 334), (327, 326, 341, 342), (320, 319, 334, 335), (328, 327, 342, 343), (321, 320, 335, 336), (329, 328, 343, 344), (322, 321, 336, 337), (330, 329, 344, 345), (323, 322, 337, 338), (331, 330, 345, 346), (324, 323, 338, 339), (317, 271, 332), (75, 331, 346), (325, 324, 339, 340), (318, 317, 332, 333), (345, 344, 359, 360), (338, 337, 352, 353), (346, 345, 360, 361), (339, 338, 353, 354), (332, 271, 347), (75, 346, 361), (340, 339, 354, 355), (333, 332, 347, 348), (341, 340, 355, 356), (334, 333, 348, 349), (342, 341, 356, 357), (335, 334, 349, 350), (343, 342, 357, 358), (336, 335, 350, 351), (344, 343, 358, 359), (337, 336, 351, 352), (349, 348, 363, 364), (357, 356, 371, 372), (350, 349, 364, 365), (358, 357, 372, 373), (351, 350, 365, 366), (359, 358, 373, 374), (352, 351, 366, 367), (360, 359, 374, 375), (353, 352, 367, 368), (361, 360, 375, 376), (354, 353, 368, 369), (347, 271, 362), (75, 361, 376), (355, 354, 369, 370), (348, 347, 362, 363), (356, 355, 370, 371), (368, 367, 382, 383), (376, 375, 390, 391), (369, 368, 383, 384), (362, 271, 377), (75, 376, 391), (370, 369, 384, 385), (363, 362, 377, 378), (371, 370, 385, 386), (364, 363, 378, 379), (372, 371, 386, 387), (365, 364, 379, 380), (373, 372, 387, 388), (366, 365, 380, 381), (374, 373, 388, 389), (367, 366, 381, 382), (375, 374, 389, 390), (387, 386, 401, 402), (380, 379, 394, 395), (388, 387, 402, 403), (381, 380, 395, 396), (389, 388, 403, 404), (382, 381, 396, 397), (390, 389, 404, 405), (383, 382, 397, 398), (391, 390, 405, 406), (384, 383, 398, 399), (377, 271, 392), (75, 391, 406), (385, 384, 399, 400), (378, 377, 392, 393), (386, 385, 400, 401), (379, 378, 393, 394), (406, 405, 420, 421), (399, 398, 413, 414), (392, 271, 407), (75, 406, 421), (400, 399, 414, 415), (393, 392, 407, 408), (401, 400, 415, 416), (394, 393, 408, 409), (402, 401, 416, 417), (395, 394, 409, 410), (403, 402, 417, 418), (396, 395, 410, 411), (404, 403, 418, 419), (397, 396, 411, 412), (405, 404, 419, 420), (398, 397, 412, 413), (418, 417, 432, 433), (411, 410, 425, 426), (419, 418, 433, 434), (412, 411, 426, 427), (420, 419, 434, 435), (413, 412, 427, 428), (421, 420, 435, 436), (414, 413, 428, 429), (407, 271, 422), (75, 421, 436), (415, 414, 429, 430), (408, 407, 422, 423), (416, 415, 430, 431), (409, 408, 423, 424), (417, 416, 431, 432), (410, 409, 424, 425), (422, 271, 437), (75, 436, 451), (430, 429, 444, 445), (423, 422, 437, 438), (431, 430, 445, 446), (424, 423, 438, 439), (432, 431, 446, 447), (425, 424, 439, 440), (433, 432, 447, 448), (426, 425, 440, 441), (434, 433, 448, 449), (427, 426, 441, 442), (435, 434, 449, 450), (428, 427, 442, 443), (436, 435, 450, 451), (429, 428, 443, 444), (441, 440, 455, 456), (449, 448, 463, 464), (442, 441, 456, 457), (450, 449, 464, 465), (443, 442, 457, 458), (451, 450, 465, 466), (444, 443, 458, 459), (437, 271, 452), (75, 451, 466), (445, 444, 459, 460), (438, 437, 452, 453), (446, 445, 460, 461), (439, 438, 453, 454), (447, 446, 461, 462), (440, 439, 454, 455), (448, 447, 462, 463), (460, 459, 474, 475), (453, 452, 467, 468), (461, 460, 475, 476), (454, 453, 468, 469), (462, 461, 476, 477), (455, 454, 469, 470), (463, 462, 477, 478), (456, 455, 470, 471), (464, 463, 478, 479), (457, 456, 471, 472), (465, 464, 479, 480), (458, 457, 472, 473), (466, 465, 480, 481), (459, 458, 473, 474), (452, 271, 467), (75, 466, 481)])
me_sphere.polygons.foreach_set('use_smooth', [True] * 512)
me_sphere.materials.append(mat_body)
me_sphere.use_remesh_preserve_volume = False
me_sphere.use_remesh_preserve_attributes = False
me_sphere.use_mirror_vertex_groups = False
me_sphere.update()

# ---- objects
ob_sphere_002 = bpy.data.objects.new('Sphere.002', me_sphere_002)
ob_sphere = bpy.data.objects.new('Sphere', me_sphere)
ob_lamp = bpy.data.objects.new('Lamp', light_lamp)
ob_camera = bpy.data.objects.new('Camera', cam_camera)

# ---- transforms, parenting, visibility, modifiers, constraints
ob_sphere_002.location = (0.0, -0.4438, 0.0)
ob_sphere_002.rotation_euler = (1.55, 0.639, -0.04409)
ob_sphere_002.scale = (1.0, 1.0, 5.96e-08)
ob_sphere_002.lineart.crease_threshold = 0.0
ob_sphere.location = (0.0, 0.0, 0.0)
ob_sphere.rotation_euler = (1.571, -0.0, 0.0)
ob_sphere.lineart.crease_threshold = 0.0
_m = ob_sphere.modifiers.new('Subsurf', 'SUBSURF')
_m.uv_smooth = 'PRESERVE_CORNERS'
_m.levels = 3
_m.render_levels = 4
_m.show_only_control_edges = False
ob_lamp.location = (4.076, 1.005, 5.904)
ob_lamp.rotation_euler = (0.6503, 0.05522, 1.866)
ob_lamp.lock_rotations_4d = False
ob_lamp.empty_display_type = 'ARROWS'
ob_lamp.color = (0.0, 0.0, 0.0, 0.0)
ob_lamp.hide_viewport = True
ob_lamp.lineart.crease_threshold = 0.0
ob_camera.location = (7.481, -6.508, 5.344)
ob_camera.rotation_euler = (1.109, 0.0, 0.8149)
ob_camera.lock_rotations_4d = False
ob_camera.empty_display_type = 'ARROWS'
ob_camera.color = (0.0, 0.0, 0.0, 0.0)
ob_camera.hide_viewport = True
ob_camera.display_type = 'WIRE'
ob_camera.lineart.crease_threshold = 0.0

# ---- collection membership
col_collection_1.objects.link(ob_sphere_002)
col_collection_1.objects.link(ob_sphere)
col_collection_1.objects.link(ob_lamp)
col_collection_1.objects.link(ob_camera)

# ---- scene / render settings (as saved in the file)
scene.camera = ob_camera
scene.frame_start = 1; scene.frame_end = 250; scene.frame_set(1)
scene.render.engine = 'CYCLES'
scene.render.resolution_percentage = 50
scene.render.dither_intensity = 0.0
scene.cycles.use_denoising = False
scene.cycles.samples = 128
scene.cycles.sampling_pattern = 'TABULATED_SOBOL'
scene.cycles.light_sampling_threshold = 0.0
scene.cycles.use_adaptive_sampling = False
scene.cycles.use_light_tree = False
scene.cycles.blur_glossy = 0.0
scene.cycles.sample_clamp_indirect = 0.0
scene.view_settings.view_transform = 'Standard'
bpy.context.view_layer.update()
